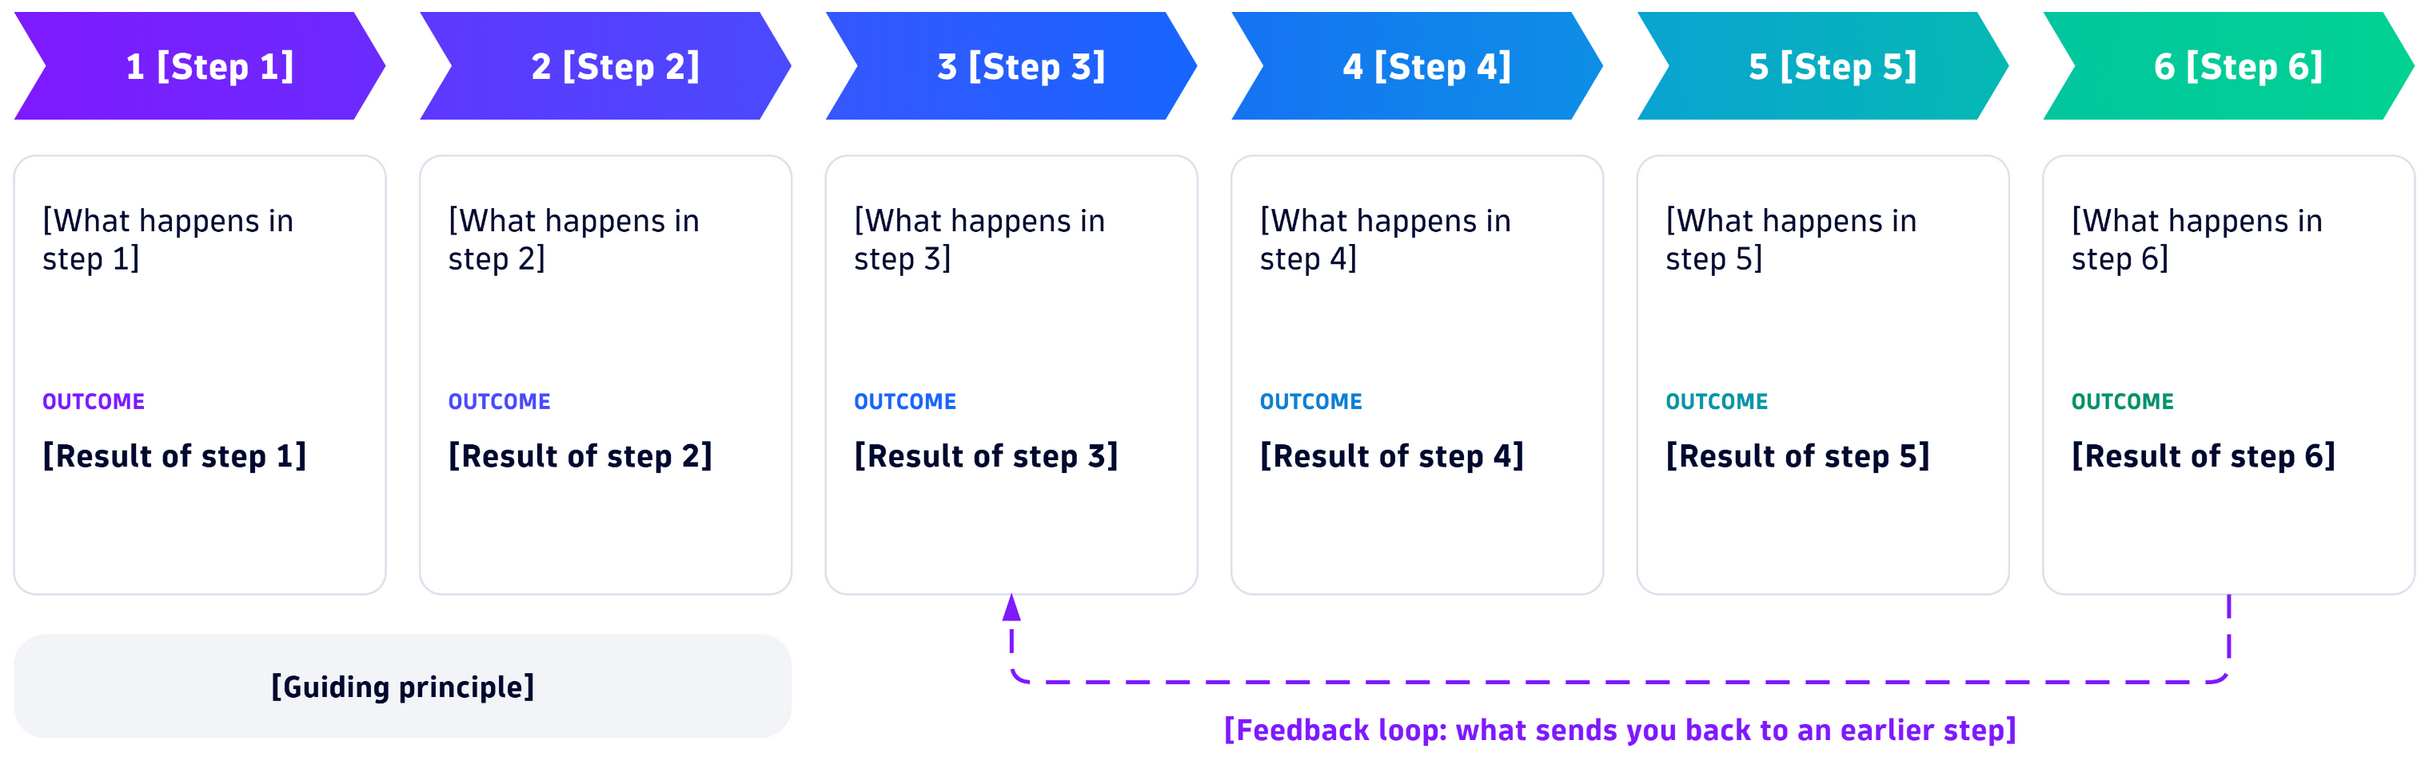

The diagram above was exported from draw.io. Its source (the exported page's mxGraphModel, read from the mxfile embedded in the PNG):
<mxGraphModel dx="1200" dy="800" grid="1" gridSize="10" guides="1" tooltips="1" connect="1" arrows="1" fold="1" page="0" pageScale="1" math="0" shadow="0">
  <root>
    <mxCell id="0" />
    <mxCell id="1" parent="0" />
    <mxCell id="c3" value="1  [Step 1]" style="shape=step;perimeter=stepPerimeter;fixedSize=1;size=16;whiteSpace=wrap;html=1;fontFamily=DT Flow;fillColor=#7F1AFE;gradientColor=#6B2CFE;gradientDirection=east;strokeColor=none;fontColor=#FFFFFF;fontSize=18;fontStyle=1;spacingLeft=10;" vertex="1" parent="1">
      <mxGeometry x="0" y="0" width="186" height="54" as="geometry" />
    </mxCell>
    <mxCell id="c4" value="" style="rounded=1;arcSize=6;whiteSpace=wrap;html=1;fillColor=#FFFFFF;strokeColor=#DDE1EC;container=1;pointerEvents=0;collapsible=0;" vertex="1" parent="1">
      <mxGeometry x="0" y="72" width="186" height="220" as="geometry" />
    </mxCell>
    <mxCell id="c5" value="[What happens in step 1]" style="text;html=1;whiteSpace=wrap;fontFamily=DT Flow;fontSize=16;fontColor=#00092F;fontStyle=0;align=left;verticalAlign=top;spacing=0;" vertex="1" parent="c4">
      <mxGeometry x="14" y="18" width="158" height="76" as="geometry" />
    </mxCell>
    <mxCell id="c6" value="OUTCOME" style="text;html=1;whiteSpace=wrap;fontFamily=DT Flow;fontSize=11;fontColor=#7F1AFE;fontStyle=1;align=left;verticalAlign=top;spacing=0;" vertex="1" parent="c4">
      <mxGeometry x="14" y="112" width="158" height="18" as="geometry" />
    </mxCell>
    <mxCell id="c7" value="[Result of step 1]" style="text;html=1;whiteSpace=wrap;fontFamily=DT Flow;fontSize=16;fontColor=#00092F;fontStyle=1;align=left;verticalAlign=top;spacing=0;" vertex="1" parent="c4">
      <mxGeometry x="14" y="136" width="158" height="66" as="geometry" />
    </mxCell>
    <mxCell id="c8" value="2  [Step 2]" style="shape=step;perimeter=stepPerimeter;fixedSize=1;size=16;whiteSpace=wrap;html=1;fontFamily=DT Flow;fillColor=#5F38FE;gradientColor=#4A4BFE;gradientDirection=east;strokeColor=none;fontColor=#FFFFFF;fontSize=18;fontStyle=1;spacingLeft=10;" vertex="1" parent="1">
      <mxGeometry x="203" y="0" width="186" height="54" as="geometry" />
    </mxCell>
    <mxCell id="c9" value="" style="rounded=1;arcSize=6;whiteSpace=wrap;html=1;fillColor=#FFFFFF;strokeColor=#DDE1EC;container=1;pointerEvents=0;collapsible=0;" vertex="1" parent="1">
      <mxGeometry x="203" y="72" width="186" height="220" as="geometry" />
    </mxCell>
    <mxCell id="c10" value="[What happens in step 2]" style="text;html=1;whiteSpace=wrap;fontFamily=DT Flow;fontSize=16;fontColor=#00092F;fontStyle=0;align=left;verticalAlign=top;spacing=0;" vertex="1" parent="c9">
      <mxGeometry x="14" y="18" width="158" height="76" as="geometry" />
    </mxCell>
    <mxCell id="c11" value="OUTCOME" style="text;html=1;whiteSpace=wrap;fontFamily=DT Flow;fontSize=11;fontColor=#4A4BFE;fontStyle=1;align=left;verticalAlign=top;spacing=0;" vertex="1" parent="c9">
      <mxGeometry x="14" y="112" width="158" height="18" as="geometry" />
    </mxCell>
    <mxCell id="c12" value="[Result of step 2]" style="text;html=1;whiteSpace=wrap;fontFamily=DT Flow;fontSize=16;fontColor=#00092F;fontStyle=1;align=left;verticalAlign=top;spacing=0;" vertex="1" parent="c9">
      <mxGeometry x="14" y="136" width="158" height="66" as="geometry" />
    </mxCell>
    <mxCell id="c13" value="3  [Step 3]" style="shape=step;perimeter=stepPerimeter;fixedSize=1;size=16;whiteSpace=wrap;html=1;fontFamily=DT Flow;fillColor=#3657FE;gradientColor=#1866FE;gradientDirection=east;strokeColor=none;fontColor=#FFFFFF;fontSize=18;fontStyle=1;spacingLeft=10;" vertex="1" parent="1">
      <mxGeometry x="406" y="0" width="186" height="54" as="geometry" />
    </mxCell>
    <mxCell id="c14" value="" style="rounded=1;arcSize=6;whiteSpace=wrap;html=1;fillColor=#FFFFFF;strokeColor=#DDE1EC;container=1;pointerEvents=0;collapsible=0;" vertex="1" parent="1">
      <mxGeometry x="406" y="72" width="186" height="220" as="geometry" />
    </mxCell>
    <mxCell id="c15" value="[What happens in step 3]" style="text;html=1;whiteSpace=wrap;fontFamily=DT Flow;fontSize=16;fontColor=#00092F;fontStyle=0;align=left;verticalAlign=top;spacing=0;" vertex="1" parent="c14">
      <mxGeometry x="14" y="18" width="158" height="76" as="geometry" />
    </mxCell>
    <mxCell id="c16" value="OUTCOME" style="text;html=1;whiteSpace=wrap;fontFamily=DT Flow;fontSize=11;fontColor=#1866FE;fontStyle=1;align=left;verticalAlign=top;spacing=0;" vertex="1" parent="c14">
      <mxGeometry x="14" y="112" width="158" height="18" as="geometry" />
    </mxCell>
    <mxCell id="c17" value="[Result of step 3]" style="text;html=1;whiteSpace=wrap;fontFamily=DT Flow;fontSize=16;fontColor=#00092F;fontStyle=1;align=left;verticalAlign=top;spacing=0;" vertex="1" parent="c14">
      <mxGeometry x="14" y="136" width="158" height="66" as="geometry" />
    </mxCell>
    <mxCell id="c18" value="4  [Step 4]" style="shape=step;perimeter=stepPerimeter;fixedSize=1;size=16;whiteSpace=wrap;html=1;fontFamily=DT Flow;fillColor=#1673F4;gradientColor=#0E8FE6;gradientDirection=east;strokeColor=none;fontColor=#FFFFFF;fontSize=18;fontStyle=1;spacingLeft=10;" vertex="1" parent="1">
      <mxGeometry x="609" y="0" width="186" height="54" as="geometry" />
    </mxCell>
    <mxCell id="c19" value="" style="rounded=1;arcSize=6;whiteSpace=wrap;html=1;fillColor=#FFFFFF;strokeColor=#DDE1EC;container=1;pointerEvents=0;collapsible=0;" vertex="1" parent="1">
      <mxGeometry x="609" y="72" width="186" height="220" as="geometry" />
    </mxCell>
    <mxCell id="c20" value="[What happens in step 4]" style="text;html=1;whiteSpace=wrap;fontFamily=DT Flow;fontSize=16;fontColor=#00092F;fontStyle=0;align=left;verticalAlign=top;spacing=0;" vertex="1" parent="c19">
      <mxGeometry x="14" y="18" width="158" height="76" as="geometry" />
    </mxCell>
    <mxCell id="c21" value="OUTCOME" style="text;html=1;whiteSpace=wrap;fontFamily=DT Flow;fontSize=11;fontColor=#0E7FD6;fontStyle=1;align=left;verticalAlign=top;spacing=0;" vertex="1" parent="c19">
      <mxGeometry x="14" y="112" width="158" height="18" as="geometry" />
    </mxCell>
    <mxCell id="c22" value="[Result of step 4]" style="text;html=1;whiteSpace=wrap;fontFamily=DT Flow;fontSize=16;fontColor=#00092F;fontStyle=1;align=left;verticalAlign=top;spacing=0;" vertex="1" parent="c19">
      <mxGeometry x="14" y="136" width="158" height="66" as="geometry" />
    </mxCell>
    <mxCell id="c23" value="5  [Step 5]" style="shape=step;perimeter=stepPerimeter;fixedSize=1;size=16;whiteSpace=wrap;html=1;fontFamily=DT Flow;fillColor=#0AA4D2;gradientColor=#05B9B4;gradientDirection=east;strokeColor=none;fontColor=#FFFFFF;fontSize=18;fontStyle=1;spacingLeft=10;" vertex="1" parent="1">
      <mxGeometry x="812" y="0" width="186" height="54" as="geometry" />
    </mxCell>
    <mxCell id="c24" value="" style="rounded=1;arcSize=6;whiteSpace=wrap;html=1;fillColor=#FFFFFF;strokeColor=#DDE1EC;container=1;pointerEvents=0;collapsible=0;" vertex="1" parent="1">
      <mxGeometry x="812" y="72" width="186" height="220" as="geometry" />
    </mxCell>
    <mxCell id="c25" value="[What happens in step 5]" style="text;html=1;whiteSpace=wrap;fontFamily=DT Flow;fontSize=16;fontColor=#00092F;fontStyle=0;align=left;verticalAlign=top;spacing=0;" vertex="1" parent="c24">
      <mxGeometry x="14" y="18" width="158" height="76" as="geometry" />
    </mxCell>
    <mxCell id="c26" value="OUTCOME" style="text;html=1;whiteSpace=wrap;fontFamily=DT Flow;fontSize=11;fontColor=#0796A8;fontStyle=1;align=left;verticalAlign=top;spacing=0;" vertex="1" parent="c24">
      <mxGeometry x="14" y="112" width="158" height="18" as="geometry" />
    </mxCell>
    <mxCell id="c27" value="[Result of step 5]" style="text;html=1;whiteSpace=wrap;fontFamily=DT Flow;fontSize=16;fontColor=#00092F;fontStyle=1;align=left;verticalAlign=top;spacing=0;" vertex="1" parent="c24">
      <mxGeometry x="14" y="136" width="158" height="66" as="geometry" />
    </mxCell>
    <mxCell id="c28" value="6  [Step 6]" style="shape=step;perimeter=stepPerimeter;fixedSize=1;size=16;whiteSpace=wrap;html=1;fontFamily=DT Flow;fillColor=#03C69F;gradientColor=#01D393;gradientDirection=east;strokeColor=none;fontColor=#FFFFFF;fontSize=18;fontStyle=1;spacingLeft=10;" vertex="1" parent="1">
      <mxGeometry x="1015" y="0" width="186" height="54" as="geometry" />
    </mxCell>
    <mxCell id="c29" value="" style="rounded=1;arcSize=6;whiteSpace=wrap;html=1;fillColor=#FFFFFF;strokeColor=#DDE1EC;container=1;pointerEvents=0;collapsible=0;" vertex="1" parent="1">
      <mxGeometry x="1015" y="72" width="186" height="220" as="geometry" />
    </mxCell>
    <mxCell id="c30" value="[What happens in step 6]" style="text;html=1;whiteSpace=wrap;fontFamily=DT Flow;fontSize=16;fontColor=#00092F;fontStyle=0;align=left;verticalAlign=top;spacing=0;" vertex="1" parent="c29">
      <mxGeometry x="14" y="18" width="158" height="76" as="geometry" />
    </mxCell>
    <mxCell id="c31" value="OUTCOME" style="text;html=1;whiteSpace=wrap;fontFamily=DT Flow;fontSize=11;fontColor=#00936A;fontStyle=1;align=left;verticalAlign=top;spacing=0;" vertex="1" parent="c29">
      <mxGeometry x="14" y="112" width="158" height="18" as="geometry" />
    </mxCell>
    <mxCell id="c32" value="[Result of step 6]" style="text;html=1;whiteSpace=wrap;fontFamily=DT Flow;fontSize=16;fontColor=#00092F;fontStyle=1;align=left;verticalAlign=top;spacing=0;" vertex="1" parent="c29">
      <mxGeometry x="14" y="136" width="158" height="66" as="geometry" />
    </mxCell>
    <mxCell id="c33" value="" style="edgeStyle=orthogonalEdgeStyle;rounded=1;orthogonalLoop=1;jettySize=auto;html=1;strokeColor=#7F1AFE;strokeWidth=2;endArrow=blockThin;endFill=1;endSize=8;fontFamily=DT Flow;dashed=1;dashPattern=6 4;exitX=0.5;exitY=1;exitDx=0;exitDy=0;entryX=0.5;entryY=1;entryDx=0;entryDy=0;" edge="1" parent="1" source="c29" target="c14">
      <mxGeometry relative="1" as="geometry">
        <Array as="points">
          <mxPoint x="1108" y="336" />
          <mxPoint x="499" y="336" />
        </Array>
      </mxGeometry>
    </mxCell>
    <mxCell id="c34" value="[Feedback loop: what sends you back to an earlier step]" style="text;html=1;whiteSpace=wrap;fontFamily=DT Flow;fontSize=15;fontColor=#7F1AFE;fontStyle=1;align=center;verticalAlign=top;spacing=0;" vertex="1" parent="1">
      <mxGeometry x="519" y="346" width="569" height="24" as="geometry" />
    </mxCell>
    <mxCell id="c35" value="[Guiding principle]" style="rounded=1;arcSize=30;whiteSpace=wrap;html=1;fontFamily=DT Flow;fillColor=#F3F4F8;strokeColor=none;strokeWidth=1;fontSize=15;fontColor=#00092F;fontStyle=1;align=center;verticalAlign=middle;spacingLeft=8;spacingRight=8;" vertex="1" parent="1">
      <mxGeometry x="0" y="312" width="389" height="52" as="geometry" />
    </mxCell>
  </root>
</mxGraphModel>